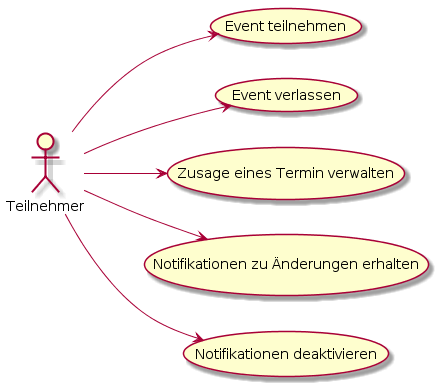

The diagram above was rendered by PlantUML. Its source (embedded in the PNG):
@startuml
left to right direction

Teilnehmer --> (Event teilnehmen)
Teilnehmer --> (Event verlassen)
Teilnehmer --> (Zusage eines Termin verwalten)
Teilnehmer --> (Notifikationen zu Änderungen erhalten)
Teilnehmer --> (Notifikationen deaktivieren)
@enduml